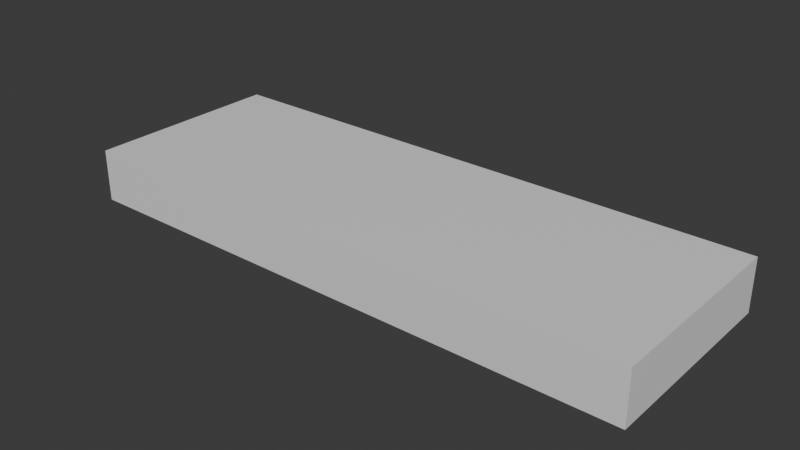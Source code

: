 # Source: Cable_Straight_1m.blend  (saved by Blender 4.2.66; exported with 4.5.12 LTS)
import bpy
from mathutils import Matrix  # noqa: F401  (used for matrix-valued properties, if any)

bpy.ops.wm.read_factory_settings(use_empty=True)
scene = bpy.context.scene
scene.name = 'Scene'

# ---- collections
col_collection = bpy.data.collections.new('Collection'); scene.collection.children.link(col_collection)

# ---- materials (node trees are filled in below, after node groups)
mat_material = bpy.data.materials.new('Material')
mat_material.alpha_threshold = 0.0
mat_material.use_transparent_shadow = False
mat_material.roughness = 0.5
mat_material.line_color = (0.0, 0.0, 0.0, 1.0)

# ---- material node trees
mat_material.use_nodes = True; mat_material.node_tree.nodes.clear()
_N = mat_material.node_tree.nodes; _L = mat_material.node_tree.links
n0 = _N.new('ShaderNodeOutputMaterial'); n0.name = 'Material Output'; n0.location = (300, 300)
n1 = _N.new('ShaderNodeBsdfPrincipled'); n1.name = 'Principled BSDF'; n1.location = (10, 300)
n1.inputs[3].default_value = 1.45
_L.new(n1.outputs[0], n0.inputs[0])
n0.is_active_output = True

# ---- world
world_world = bpy.data.worlds.new('World'); scene.world = world_world
world_world.use_nodes = True; world_world.node_tree.nodes.clear()
_N = world_world.node_tree.nodes; _L = world_world.node_tree.links
n0 = _N.new('ShaderNodeOutputWorld'); n0.name = 'World Output'; n0.location = (300, 300)
n1 = _N.new('ShaderNodeBackground'); n1.name = 'Background'; n1.location = (10, 300)
n1.inputs[0].default_value = (0.05088, 0.05088, 0.05088, 1.0)
_L.new(n1.outputs[0], n0.inputs[0])
n0.is_active_output = True
world_world.color = (0.05088, 0.05088, 0.05088)
world_world.sun_shadow_jitter_overblur = 0.0

# ---- meshes
me_cube = bpy.data.meshes.new('Cube')
me_cube.from_pydata([(-0.5, 0.175, 0.09117), (0.5, 0.175, 0.09117), (-0.5, -0.175, 0.09117), (0.5, -0.175, 0.09117), (-0.5, 0.175, 0.0), (0.5, 0.175, 2.98e-08), (-0.5, -0.175, 0.0), (0.5, -0.175, 2.98e-08)], [], [(0, 4, 6, 2), (3, 2, 6, 7), (7, 6, 4, 5), (5, 1, 3, 7), (1, 0, 2, 3), (5, 4, 0, 1)])
_uv = me_cube.uv_layers.new(name='UVMap')
_uv.uv.foreach_set('vector', [0.5, 1.0, 0.5, 2.0, 0.25, 2.0, 0.25, 1.0, 0.25, 0.0, 0.25, 1.0, 0.0, 1.0, 0.0, 0.0, 1.0, 1.192e-07, 1.0, 1.0, 0.75, 1.0, 0.75, 0.0, 0.5, -1.0, 0.5, 0.0, 0.25, 0.0, 0.25, -1.0, 0.5, 0.0, 0.5, 1.0, 0.25, 1.0, 0.25, 0.0, 0.75, 0.0, 0.75, 1.0, 0.5, 1.0, 0.5, 0.0])
me_cube.materials.append(mat_material)
me_cube.use_mirror_vertex_groups = False
me_cube.update()

# ---- objects
ob_cube = bpy.data.objects.new('Cube', me_cube)
ob_empty = bpy.data.objects.new('Empty', None)

# ---- transforms, parenting, visibility, modifiers, constraints
ob_cube.location = (0.0, 0.0, 0.0)
ob_cube.lock_rotations_4d = False
ob_cube.empty_display_type = 'ARROWS'
ob_cube.lineart.crease_threshold = 0.0
ob_empty.location = (0.0, 0.0, 0.0)

# ---- collection membership
col_collection.objects.link(ob_cube)
col_collection.objects.link(ob_empty)

# ---- scene / render settings (as saved in the file)
scene.frame_start = 1; scene.frame_end = 250; scene.frame_set(1)
scene.render.engine = 'BLENDER_EEVEE_NEXT'
bpy.context.view_layer.update()

# ---- added for rendering (the .blend has no active camera and no usable light): camera, sun
cam_auto = bpy.data.cameras.new('AutoCamera')
cam_auto.lens = 50.0
cam_auto.sensor_width = 36.0
cam_auto.clip_end = 1000.0
ob_auto_camera = bpy.data.objects.new('AutoCamera', cam_auto)
scene.collection.objects.link(ob_auto_camera)
ob_auto_camera.location = (0.98388, -1.18066, 0.832687)
ob_auto_camera.rotation_euler = (1.09748, -7.21219e-08, 0.694738)
scene.camera = ob_auto_camera
light_auto_sun = bpy.data.lights.new('AutoSun', 'SUN')
light_auto_sun.energy = 3.0
light_auto_sun.angle = 0.0523599
ob_auto_sun = bpy.data.objects.new('AutoSun', light_auto_sun)
scene.collection.objects.link(ob_auto_sun)
ob_auto_sun.rotation_euler = (0.872665, 0.174533, 0.523599)
bpy.context.view_layer.update()
